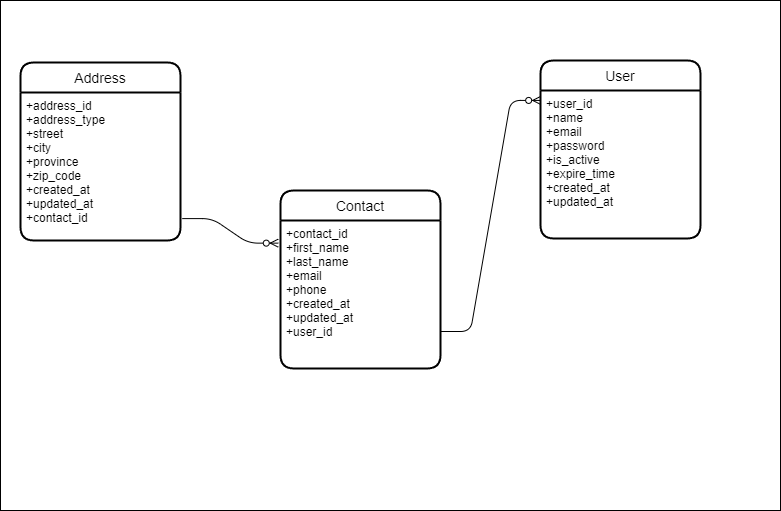

The diagram above was exported from draw.io. Its source (the exported page's mxGraphModel, read from the mxfile embedded in the PNG):
<mxGraphModel dx="1139" dy="719" grid="1" gridSize="10" guides="1" tooltips="1" connect="1" arrows="1" fold="1" page="1" pageScale="1" pageWidth="850" pageHeight="1100" math="0" shadow="0">
  <root>
    <mxCell id="0" />
    <mxCell id="1" parent="0" />
    <mxCell id="15" value="" style="rounded=0;whiteSpace=wrap;html=1;" vertex="1" parent="1">
      <mxGeometry x="30" y="20" width="780" height="510" as="geometry" />
    </mxCell>
    <mxCell id="2" value="Address" style="swimlane;childLayout=stackLayout;horizontal=1;startSize=30;horizontalStack=0;rounded=1;fontSize=14;fontStyle=0;strokeWidth=2;resizeParent=0;resizeLast=1;shadow=0;dashed=0;align=center;" vertex="1" parent="1">
      <mxGeometry x="50" y="82" width="160" height="178" as="geometry" />
    </mxCell>
    <mxCell id="3" value="+address_id&#10;+address_type&#10;+street&#10;+city&#10;+province&#10;+zip_code&#10;+created_at&#10;+updated_at&#10;+contact_id" style="align=left;strokeColor=none;fillColor=none;spacingLeft=4;fontSize=12;verticalAlign=top;resizable=0;rotatable=0;part=1;" vertex="1" parent="2">
      <mxGeometry y="30" width="160" height="148" as="geometry" />
    </mxCell>
    <mxCell id="6" value="Contact" style="swimlane;childLayout=stackLayout;horizontal=1;startSize=30;horizontalStack=0;rounded=1;fontSize=14;fontStyle=0;strokeWidth=2;resizeParent=0;resizeLast=1;shadow=0;dashed=0;align=center;" vertex="1" parent="1">
      <mxGeometry x="310" y="210" width="160" height="178" as="geometry" />
    </mxCell>
    <mxCell id="7" value="+contact_id&#10;+first_name&#10;+last_name&#10;+email&#10;+phone &#10;+created_at&#10;+updated_at&#10;+user_id" style="align=left;strokeColor=none;fillColor=none;spacingLeft=4;fontSize=12;verticalAlign=top;resizable=0;rotatable=0;part=1;" vertex="1" parent="6">
      <mxGeometry y="30" width="160" height="148" as="geometry" />
    </mxCell>
    <mxCell id="9" value="User" style="swimlane;childLayout=stackLayout;horizontal=1;startSize=30;horizontalStack=0;rounded=1;fontSize=14;fontStyle=0;strokeWidth=2;resizeParent=0;resizeLast=1;shadow=0;dashed=0;align=center;" vertex="1" parent="1">
      <mxGeometry x="570" y="80" width="160" height="178" as="geometry" />
    </mxCell>
    <mxCell id="10" value="+user_id&#10;+name&#10;+email&#10;+password&#10;+is_active&#10;+expire_time&#10;+created_at&#10;+updated_at&#10;" style="align=left;strokeColor=none;fillColor=none;spacingLeft=4;fontSize=12;verticalAlign=top;resizable=0;rotatable=0;part=1;" vertex="1" parent="9">
      <mxGeometry y="30" width="160" height="148" as="geometry" />
    </mxCell>
    <mxCell id="13" value="" style="edgeStyle=entityRelationEdgeStyle;fontSize=12;html=1;endArrow=ERzeroToMany;endFill=1;exitX=1.011;exitY=0.852;exitDx=0;exitDy=0;exitPerimeter=0;entryX=-0.014;entryY=0.153;entryDx=0;entryDy=0;entryPerimeter=0;" edge="1" parent="1" source="3" target="7">
      <mxGeometry width="100" height="100" relative="1" as="geometry">
        <mxPoint x="200" y="429" as="sourcePoint" />
        <mxPoint x="300" y="329" as="targetPoint" />
      </mxGeometry>
    </mxCell>
    <mxCell id="14" value="" style="edgeStyle=entityRelationEdgeStyle;fontSize=12;html=1;endArrow=ERzeroToMany;endFill=1;entryX=0.001;entryY=0.067;entryDx=0;entryDy=0;entryPerimeter=0;exitX=1;exitY=0.75;exitDx=0;exitDy=0;" edge="1" parent="1" source="7" target="10">
      <mxGeometry width="100" height="100" relative="1" as="geometry">
        <mxPoint x="460" y="429" as="sourcePoint" />
        <mxPoint x="560" y="329" as="targetPoint" />
      </mxGeometry>
    </mxCell>
  </root>
</mxGraphModel>